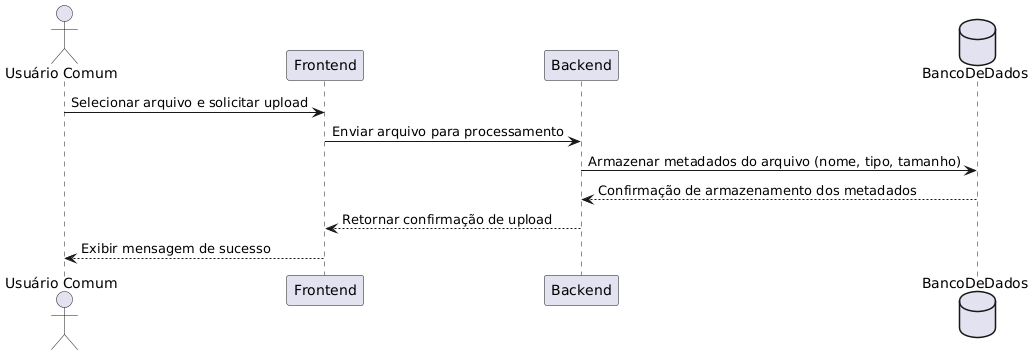

The diagram above was rendered by PlantUML. Its source (embedded in the PNG):
@startuml
' Diagrama de sequência para o caso de uso: Fazer upload de arquivo

actor "Usuário Comum" as Usuario
participant Frontend
participant Backend
database BancoDeDados

Usuario -> Frontend : Selecionar arquivo e solicitar upload
Frontend -> Backend : Enviar arquivo para processamento
Backend -> BancoDeDados : Armazenar metadados do arquivo (nome, tipo, tamanho)
BancoDeDados --> Backend : Confirmação de armazenamento dos metadados
Backend --> Frontend : Retornar confirmação de upload
Frontend --> Usuario : Exibir mensagem de sucesso
@enduml